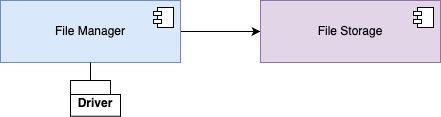

The diagram above was exported from draw.io. Its source (the exported page's mxGraphModel, read from the mxfile embedded in the PNG):
<mxGraphModel dx="-3235" dy="1245" grid="1" gridSize="10" guides="1" tooltips="1" connect="1" arrows="1" fold="1" page="1" pageScale="1" pageWidth="850" pageHeight="1100" math="0" shadow="0">
  <root>
    <mxCell id="0" />
    <mxCell id="1" parent="0" />
    <mxCell id="2" style="edgeStyle=orthogonalEdgeStyle;rounded=0;orthogonalLoop=1;jettySize=auto;html=1;exitX=1;exitY=0.5;exitDx=0;exitDy=0;entryX=0;entryY=0.5;entryDx=0;entryDy=0;" edge="1" source="3" target="5" parent="1">
      <mxGeometry relative="1" as="geometry" />
    </mxCell>
    <mxCell id="3" value="File Manager" style="html=1;dropTarget=0;whiteSpace=wrap;fillColor=#dae8fc;strokeColor=#6c8ebf;" vertex="1" parent="1">
      <mxGeometry x="5130" y="1560" width="180" height="62" as="geometry" />
    </mxCell>
    <mxCell id="4" value="" style="shape=module;jettyWidth=8;jettyHeight=4;" vertex="1" parent="3">
      <mxGeometry x="1" width="20" height="20" relative="1" as="geometry">
        <mxPoint x="-27" y="7" as="offset" />
      </mxGeometry>
    </mxCell>
    <mxCell id="5" value="File Storage" style="html=1;dropTarget=0;whiteSpace=wrap;fillColor=#e1d5e7;strokeColor=#9673a6;" vertex="1" parent="1">
      <mxGeometry x="5390" y="1560" width="180" height="62" as="geometry" />
    </mxCell>
    <mxCell id="6" value="" style="shape=module;jettyWidth=8;jettyHeight=4;" vertex="1" parent="5">
      <mxGeometry x="1" width="20" height="20" relative="1" as="geometry">
        <mxPoint x="-27" y="7" as="offset" />
      </mxGeometry>
    </mxCell>
    <mxCell id="7" value="Driver" style="shape=folder;fontStyle=1;spacingTop=10;tabWidth=40;tabHeight=14;tabPosition=left;html=1;whiteSpace=wrap;aspect=fixed;" vertex="1" parent="1">
      <mxGeometry x="5200" y="1640" width="50" height="35.71" as="geometry" />
    </mxCell>
    <mxCell id="8" style="edgeStyle=orthogonalEdgeStyle;rounded=0;orthogonalLoop=1;jettySize=auto;html=1;exitX=0.5;exitY=1;exitDx=0;exitDy=0;entryX=0;entryY=0;entryDx=20;entryDy=0;entryPerimeter=0;endArrow=none;endFill=0;" edge="1" source="3" target="7" parent="1">
      <mxGeometry relative="1" as="geometry" />
    </mxCell>
  </root>
</mxGraphModel>